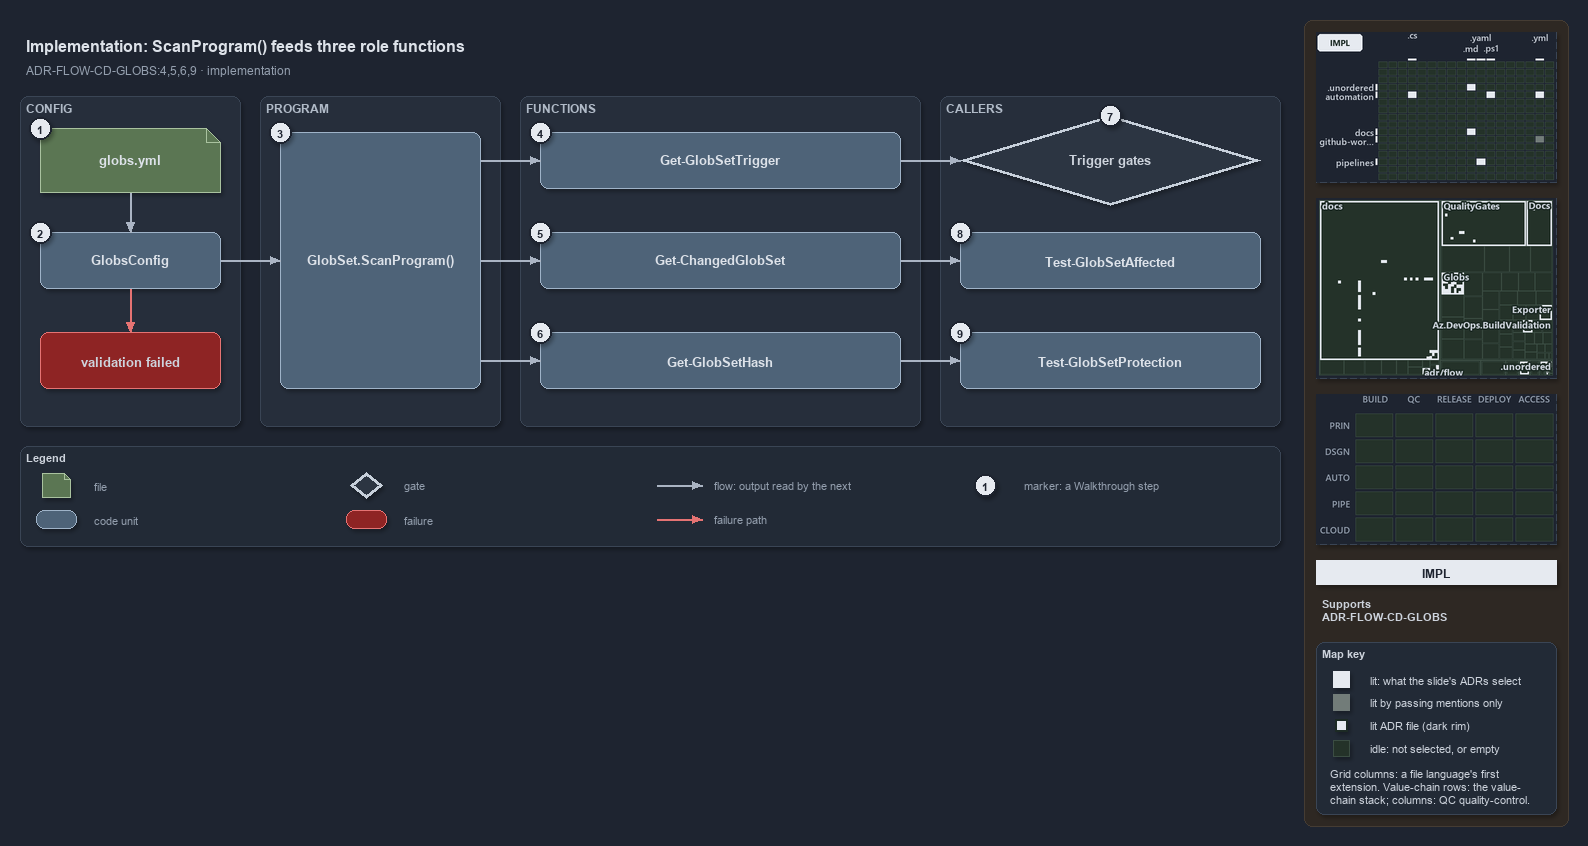

The diagram above was exported from draw.io. Its source (the exported page's mxGraphModel, read from the mxfile embedded in the PNG):
<mxGraphModel dx="1024" dy="768" grid="0" gridSize="10" guides="1" tooltips="1" connect="1" arrows="1" fold="1" page="1" pageScale="1" pageWidth="1572" pageHeight="560" background="#1E2430" math="0" shadow="1">
  <root>
    <mxCell id="0" />
    <mxCell id="1" parent="0" />
    <mxCell id="sidebar-bg" value="" style="rounded=1;arcSize=2;html=1;fillColor=#2E2823;strokeColor=#453C33;shadow=0;" vertex="1" parent="1">
      <mxGeometry x="1304" y="4" width="264" height="806" as="geometry" />
    </mxCell>
    <mxCell id="title" value="Implementation: ScanProgram() feeds three role functions" style="text;html=1;align=left;verticalAlign=middle;fontSize=16;fontStyle=1;fontColor=#DDE2E9;" vertex="1" parent="1">
      <mxGeometry x="20" y="14" width="1260" height="30" as="geometry" />
    </mxCell>
    <mxCell id="subtitle" value="ADR-FLOW-CD-GLOBS:4,5,6,9 · implementation" style="text;html=1;align=left;verticalAlign=middle;fontSize=12;fontColor=#949FAE;" vertex="1" parent="1">
      <mxGeometry x="20" y="44" width="1240" height="20" as="geometry" />
    </mxCell>
    <mxCell id="band-config" value="CONFIG" style="rounded=1;html=1;arcSize=3;fillColor=#262E3B;strokeColor=#3A4555;verticalAlign=top;align=left;spacingLeft=8;fontStyle=1;fontSize=12;fontColor=#B0BAC7;" vertex="1" parent="1">
      <mxGeometry x="20" y="80" width="220" height="330" as="geometry" />
    </mxCell>
    <mxCell id="band-program" value="PROGRAM" style="rounded=1;html=1;arcSize=3;fillColor=#262E3B;strokeColor=#3A4555;verticalAlign=top;align=left;spacingLeft=8;fontStyle=1;fontSize=12;fontColor=#B0BAC7;" vertex="1" parent="1">
      <mxGeometry x="260" y="80" width="240" height="330" as="geometry" />
    </mxCell>
    <mxCell id="band-functions" value="FUNCTIONS" style="rounded=1;html=1;arcSize=3;fillColor=#262E3B;strokeColor=#3A4555;verticalAlign=top;align=left;spacingLeft=8;fontStyle=1;fontSize=12;fontColor=#B0BAC7;" vertex="1" parent="1">
      <mxGeometry x="520" y="80" width="400" height="330" as="geometry" />
    </mxCell>
    <mxCell id="band-callers" value="CALLERS" style="rounded=1;html=1;arcSize=3;fillColor=#262E3B;strokeColor=#3A4555;verticalAlign=top;align=left;spacingLeft=8;fontStyle=1;fontSize=12;fontColor=#B0BAC7;" vertex="1" parent="1">
      <mxGeometry x="940" y="80" width="340" height="330" as="geometry" />
    </mxCell>
    <mxCell id="f-globs" value="&lt;b&gt;globs.yml&lt;/b&gt;" style="shape=note;size=14;whiteSpace=wrap;html=1;fontColor=#DDE2E9;fillColor=#5B7653;strokeColor=#A9C29F;fontSize=13;" vertex="1" parent="1">
      <mxGeometry x="40" y="112" width="180" height="64" as="geometry" />
    </mxCell>
    <mxCell id="c-globsconfig" value="&lt;b&gt;GlobsConfig&lt;/b&gt;" style="rounded=1;whiteSpace=wrap;html=1;fontColor=#DDE2E9;arcSize=20;fillColor=#4E6378;strokeColor=#9FB3C8;fontSize=13;" vertex="1" parent="1">
      <mxGeometry x="40" y="216" width="180" height="56" as="geometry" />
    </mxCell>
    <mxCell id="x-invalid" value="&lt;b&gt;validation failed&lt;/b&gt;" style="rounded=1;whiteSpace=wrap;html=1;arcSize=20;fillColor=#8E2424;strokeColor=#E57373;fontSize=13;" vertex="1" parent="1">
      <mxGeometry x="40" y="316" width="180" height="56" as="geometry" />
    </mxCell>
    <mxCell id="p-edge-globs-config-a" value="" style="text;html=1;strokeColor=none;fillColor=none;" vertex="1" parent="1">
      <mxGeometry x="130" y="176" width="1" height="1" as="geometry" />
    </mxCell>
    <mxCell id="p-edge-globs-config-b" value="" style="text;html=1;strokeColor=none;fillColor=none;" vertex="1" parent="1">
      <mxGeometry x="130" y="216" width="1" height="1" as="geometry" />
    </mxCell>
    <mxCell id="edge-globs-config" value="" style="edgeStyle=orthogonalEdgeStyle;rounded=1;html=1;fontSize=11;endArrow=block;strokeColor=#AAB4C3;fontColor=#CDD3DC;shadow=0;" edge="1" parent="1" source="p-edge-globs-config-a" target="p-edge-globs-config-b">
      <mxGeometry relative="1" as="geometry" />
    </mxCell>
    <mxCell id="p-edge-config-invalid-a" value="" style="text;html=1;strokeColor=none;fillColor=none;" vertex="1" parent="1">
      <mxGeometry x="130" y="272" width="1" height="1" as="geometry" />
    </mxCell>
    <mxCell id="p-edge-config-invalid-b" value="" style="text;html=1;strokeColor=none;fillColor=none;" vertex="1" parent="1">
      <mxGeometry x="130" y="316" width="1" height="1" as="geometry" />
    </mxCell>
    <mxCell id="edge-config-invalid" value="" style="edgeStyle=orthogonalEdgeStyle;rounded=1;html=1;fontSize=11;endArrow=block;strokeColor=#E57373;fontColor=#CDD3DC;shadow=0;" edge="1" parent="1" source="p-edge-config-invalid-a" target="p-edge-config-invalid-b">
      <mxGeometry relative="1" as="geometry" />
    </mxCell>
    <mxCell id="c-program" value="&lt;b&gt;GlobSet.ScanProgram()&lt;/b&gt;" style="rounded=1;whiteSpace=wrap;html=1;fontColor=#DDE2E9;arcSize=20;fillColor=#4E6378;strokeColor=#9FB3C8;fontSize=13;" vertex="1" parent="1">
      <mxGeometry x="280" y="116" width="200" height="256" as="geometry" />
    </mxCell>
    <mxCell id="p-edge-config-program-a" value="" style="text;html=1;strokeColor=none;fillColor=none;" vertex="1" parent="1">
      <mxGeometry x="220" y="244" width="1" height="1" as="geometry" />
    </mxCell>
    <mxCell id="p-edge-config-program-b" value="" style="text;html=1;strokeColor=none;fillColor=none;" vertex="1" parent="1">
      <mxGeometry x="280" y="244" width="1" height="1" as="geometry" />
    </mxCell>
    <mxCell id="edge-config-program" value="" style="edgeStyle=orthogonalEdgeStyle;rounded=1;html=1;fontSize=11;endArrow=block;strokeColor=#AAB4C3;fontColor=#CDD3DC;shadow=0;" edge="1" parent="1" source="p-edge-config-program-a" target="p-edge-config-program-b">
      <mxGeometry relative="1" as="geometry" />
    </mxCell>
    <mxCell id="c-fn-1" value="&lt;b&gt;Get-GlobSetTrigger&lt;/b&gt;" style="rounded=1;whiteSpace=wrap;html=1;fontColor=#DDE2E9;arcSize=20;fillColor=#4E6378;strokeColor=#9FB3C8;fontSize=13;" vertex="1" parent="1">
      <mxGeometry x="540" y="116" width="360" height="56" as="geometry" />
    </mxCell>
    <mxCell id="p-edge-program-fn-1-a" value="" style="text;html=1;strokeColor=none;fillColor=none;" vertex="1" parent="1">
      <mxGeometry x="480" y="144" width="1" height="1" as="geometry" />
    </mxCell>
    <mxCell id="p-edge-program-fn-1-b" value="" style="text;html=1;strokeColor=none;fillColor=none;" vertex="1" parent="1">
      <mxGeometry x="540" y="144" width="1" height="1" as="geometry" />
    </mxCell>
    <mxCell id="edge-program-fn-1" value="" style="edgeStyle=orthogonalEdgeStyle;rounded=1;html=1;fontSize=11;endArrow=block;strokeColor=#AAB4C3;fontColor=#CDD3DC;shadow=0;" edge="1" parent="1" source="p-edge-program-fn-1-a" target="p-edge-program-fn-1-b">
      <mxGeometry relative="1" as="geometry" />
    </mxCell>
    <mxCell id="c-fn-2" value="&lt;b&gt;Get-ChangedGlobSet&lt;/b&gt;" style="rounded=1;whiteSpace=wrap;html=1;fontColor=#DDE2E9;arcSize=20;fillColor=#4E6378;strokeColor=#9FB3C8;fontSize=13;" vertex="1" parent="1">
      <mxGeometry x="540" y="216" width="360" height="56" as="geometry" />
    </mxCell>
    <mxCell id="p-edge-program-fn-2-a" value="" style="text;html=1;strokeColor=none;fillColor=none;" vertex="1" parent="1">
      <mxGeometry x="480" y="244" width="1" height="1" as="geometry" />
    </mxCell>
    <mxCell id="p-edge-program-fn-2-b" value="" style="text;html=1;strokeColor=none;fillColor=none;" vertex="1" parent="1">
      <mxGeometry x="540" y="244" width="1" height="1" as="geometry" />
    </mxCell>
    <mxCell id="edge-program-fn-2" value="" style="edgeStyle=orthogonalEdgeStyle;rounded=1;html=1;fontSize=11;endArrow=block;strokeColor=#AAB4C3;fontColor=#CDD3DC;shadow=0;" edge="1" parent="1" source="p-edge-program-fn-2-a" target="p-edge-program-fn-2-b">
      <mxGeometry relative="1" as="geometry" />
    </mxCell>
    <mxCell id="c-fn-3" value="&lt;b&gt;Get-GlobSetHash&lt;/b&gt;" style="rounded=1;whiteSpace=wrap;html=1;fontColor=#DDE2E9;arcSize=20;fillColor=#4E6378;strokeColor=#9FB3C8;fontSize=13;" vertex="1" parent="1">
      <mxGeometry x="540" y="316" width="360" height="56" as="geometry" />
    </mxCell>
    <mxCell id="p-edge-program-fn-3-a" value="" style="text;html=1;strokeColor=none;fillColor=none;" vertex="1" parent="1">
      <mxGeometry x="480" y="344" width="1" height="1" as="geometry" />
    </mxCell>
    <mxCell id="p-edge-program-fn-3-b" value="" style="text;html=1;strokeColor=none;fillColor=none;" vertex="1" parent="1">
      <mxGeometry x="540" y="344" width="1" height="1" as="geometry" />
    </mxCell>
    <mxCell id="edge-program-fn-3" value="" style="edgeStyle=orthogonalEdgeStyle;rounded=1;html=1;fontSize=11;endArrow=block;strokeColor=#AAB4C3;fontColor=#CDD3DC;shadow=0;" edge="1" parent="1" source="p-edge-program-fn-3-a" target="p-edge-program-fn-3-b">
      <mxGeometry relative="1" as="geometry" />
    </mxCell>
    <mxCell id="g-trigger" value="&lt;b&gt;Trigger gates&lt;/b&gt;" style="rhombus;whiteSpace=wrap;html=1;fillColor=#2C3542;strokeColor=#C7D0DB;strokeWidth=3;fontSize=13;fontColor=#CDD3DC;" vertex="1" parent="1">
      <mxGeometry x="960" y="99" width="300" height="90" as="geometry" />
    </mxCell>
    <mxCell id="c-affected" value="&lt;b&gt;Test-GlobSetAffected&lt;/b&gt;" style="rounded=1;whiteSpace=wrap;html=1;fontColor=#DDE2E9;arcSize=20;fillColor=#4E6378;strokeColor=#9FB3C8;fontSize=13;" vertex="1" parent="1">
      <mxGeometry x="960" y="216" width="300" height="56" as="geometry" />
    </mxCell>
    <mxCell id="c-protection" value="&lt;b&gt;Test-GlobSetProtection&lt;/b&gt;" style="rounded=1;whiteSpace=wrap;html=1;fontColor=#DDE2E9;arcSize=20;fillColor=#4E6378;strokeColor=#9FB3C8;fontSize=13;" vertex="1" parent="1">
      <mxGeometry x="960" y="316" width="300" height="56" as="geometry" />
    </mxCell>
    <mxCell id="p-edge-fn-caller-1-a" value="" style="text;html=1;strokeColor=none;fillColor=none;" vertex="1" parent="1">
      <mxGeometry x="900" y="144" width="1" height="1" as="geometry" />
    </mxCell>
    <mxCell id="p-edge-fn-caller-1-b" value="" style="text;html=1;strokeColor=none;fillColor=none;" vertex="1" parent="1">
      <mxGeometry x="960" y="144" width="1" height="1" as="geometry" />
    </mxCell>
    <mxCell id="edge-fn-caller-1" value="" style="edgeStyle=orthogonalEdgeStyle;rounded=1;html=1;fontSize=11;endArrow=block;strokeColor=#AAB4C3;fontColor=#CDD3DC;shadow=0;" edge="1" parent="1" source="p-edge-fn-caller-1-a" target="p-edge-fn-caller-1-b">
      <mxGeometry relative="1" as="geometry" />
    </mxCell>
    <mxCell id="p-edge-fn-caller-2-a" value="" style="text;html=1;strokeColor=none;fillColor=none;" vertex="1" parent="1">
      <mxGeometry x="900" y="244" width="1" height="1" as="geometry" />
    </mxCell>
    <mxCell id="p-edge-fn-caller-2-b" value="" style="text;html=1;strokeColor=none;fillColor=none;" vertex="1" parent="1">
      <mxGeometry x="960" y="244" width="1" height="1" as="geometry" />
    </mxCell>
    <mxCell id="edge-fn-caller-2" value="" style="edgeStyle=orthogonalEdgeStyle;rounded=1;html=1;fontSize=11;endArrow=block;strokeColor=#AAB4C3;fontColor=#CDD3DC;shadow=0;" edge="1" parent="1" source="p-edge-fn-caller-2-a" target="p-edge-fn-caller-2-b">
      <mxGeometry relative="1" as="geometry" />
    </mxCell>
    <mxCell id="p-edge-fn-caller-3-a" value="" style="text;html=1;strokeColor=none;fillColor=none;" vertex="1" parent="1">
      <mxGeometry x="900" y="344" width="1" height="1" as="geometry" />
    </mxCell>
    <mxCell id="p-edge-fn-caller-3-b" value="" style="text;html=1;strokeColor=none;fillColor=none;" vertex="1" parent="1">
      <mxGeometry x="960" y="344" width="1" height="1" as="geometry" />
    </mxCell>
    <mxCell id="edge-fn-caller-3" value="" style="edgeStyle=orthogonalEdgeStyle;rounded=1;html=1;fontSize=11;endArrow=block;strokeColor=#AAB4C3;fontColor=#CDD3DC;shadow=0;" edge="1" parent="1" source="p-edge-fn-caller-3-a" target="p-edge-fn-caller-3-b">
      <mxGeometry relative="1" as="geometry" />
    </mxCell>
    <mxCell id="mark-1" value="1" style="ellipse;html=1;fillColor=#E6EAF0;strokeColor=#1E2430;strokeWidth=2;fontColor=#1E2430;fontStyle=1;fontSize=11;" vertex="1" parent="1">
      <mxGeometry x="29" y="101" width="22" height="22" as="geometry" />
    </mxCell>
    <mxCell id="mark-2" value="2" style="ellipse;html=1;fillColor=#E6EAF0;strokeColor=#1E2430;strokeWidth=2;fontColor=#1E2430;fontStyle=1;fontSize=11;" vertex="1" parent="1">
      <mxGeometry x="29" y="205" width="22" height="22" as="geometry" />
    </mxCell>
    <mxCell id="mark-3" value="3" style="ellipse;html=1;fillColor=#E6EAF0;strokeColor=#1E2430;strokeWidth=2;fontColor=#1E2430;fontStyle=1;fontSize=11;" vertex="1" parent="1">
      <mxGeometry x="269" y="105" width="22" height="22" as="geometry" />
    </mxCell>
    <mxCell id="mark-4" value="4" style="ellipse;html=1;fillColor=#E6EAF0;strokeColor=#1E2430;strokeWidth=2;fontColor=#1E2430;fontStyle=1;fontSize=11;" vertex="1" parent="1">
      <mxGeometry x="529" y="105" width="22" height="22" as="geometry" />
    </mxCell>
    <mxCell id="mark-5" value="5" style="ellipse;html=1;fillColor=#E6EAF0;strokeColor=#1E2430;strokeWidth=2;fontColor=#1E2430;fontStyle=1;fontSize=11;" vertex="1" parent="1">
      <mxGeometry x="529" y="205" width="22" height="22" as="geometry" />
    </mxCell>
    <mxCell id="mark-6" value="6" style="ellipse;html=1;fillColor=#E6EAF0;strokeColor=#1E2430;strokeWidth=2;fontColor=#1E2430;fontStyle=1;fontSize=11;" vertex="1" parent="1">
      <mxGeometry x="529" y="305" width="22" height="22" as="geometry" />
    </mxCell>
    <mxCell id="mark-7" value="7" style="ellipse;html=1;fillColor=#E6EAF0;strokeColor=#1E2430;strokeWidth=2;fontColor=#1E2430;fontStyle=1;fontSize=11;" vertex="1" parent="1">
      <mxGeometry x="1099" y="88" width="22" height="22" as="geometry" />
    </mxCell>
    <mxCell id="mark-8" value="8" style="ellipse;html=1;fillColor=#E6EAF0;strokeColor=#1E2430;strokeWidth=2;fontColor=#1E2430;fontStyle=1;fontSize=11;" vertex="1" parent="1">
      <mxGeometry x="949" y="205" width="22" height="22" as="geometry" />
    </mxCell>
    <mxCell id="mark-9" value="9" style="ellipse;html=1;fillColor=#E6EAF0;strokeColor=#1E2430;strokeWidth=2;fontColor=#1E2430;fontStyle=1;fontSize=11;" vertex="1" parent="1">
      <mxGeometry x="949" y="305" width="22" height="22" as="geometry" />
    </mxCell>
    <mxCell id="legend" value="&lt;b&gt;Legend&lt;/b&gt;" style="rounded=1;whiteSpace=wrap;html=1;arcSize=6;fillColor=#222A36;strokeColor=#3A4555;align=left;verticalAlign=top;spacing=8;fontSize=11;fontColor=#CDD3DC;" vertex="1" parent="1">
      <mxGeometry x="20" y="430" width="1260" height="100" as="geometry" />
    </mxCell>
    <mxCell id="legend-1" value="" style="shape=note;size=6;whiteSpace=wrap;html=1;fontColor=#DDE2E9;fillColor=#5B7653;strokeColor=#A9C29F;" vertex="1" parent="1">
      <mxGeometry x="42" y="457" width="28" height="24" as="geometry" />
    </mxCell>
    <mxCell id="legend-1-text" value="file" style="text;html=1;align=left;verticalAlign=middle;fontSize=11;fontColor=#949FAE;" vertex="1" parent="1">
      <mxGeometry x="88" y="459" width="250" height="20" as="geometry" />
    </mxCell>
    <mxCell id="legend-2" value="" style="rounded=1;whiteSpace=wrap;html=1;fontColor=#DDE2E9;arcSize=20;fillColor=#4E6378;strokeColor=#9FB3C8;" vertex="1" parent="1">
      <mxGeometry x="36" y="494" width="40" height="18" as="geometry" />
    </mxCell>
    <mxCell id="legend-2-text" value="code unit" style="text;html=1;align=left;verticalAlign=middle;fontSize=11;fontColor=#949FAE;" vertex="1" parent="1">
      <mxGeometry x="88" y="493" width="250" height="20" as="geometry" />
    </mxCell>
    <mxCell id="legend-3" value="" style="rhombus;whiteSpace=wrap;html=1;fillColor=#2C3542;strokeColor=#C7D0DB;strokeWidth=3;fontColor=#CDD3DC;" vertex="1" parent="1">
      <mxGeometry x="350" y="456" width="32" height="26" as="geometry" />
    </mxCell>
    <mxCell id="legend-3-text" value="gate" style="text;html=1;align=left;verticalAlign=middle;fontSize=11;fontColor=#949FAE;" vertex="1" parent="1">
      <mxGeometry x="398" y="459" width="250" height="20" as="geometry" />
    </mxCell>
    <mxCell id="legend-4" value="" style="rounded=1;whiteSpace=wrap;html=1;arcSize=20;fillColor=#8E2424;strokeColor=#E57373;" vertex="1" parent="1">
      <mxGeometry x="346" y="494" width="40" height="18" as="geometry" />
    </mxCell>
    <mxCell id="legend-4-text" value="failure" style="text;html=1;align=left;verticalAlign=middle;fontSize=11;fontColor=#949FAE;" vertex="1" parent="1">
      <mxGeometry x="398" y="493" width="250" height="20" as="geometry" />
    </mxCell>
    <mxCell id="p-legend-5-a" value="" style="text;html=1;strokeColor=none;fillColor=none;" vertex="1" parent="1">
      <mxGeometry x="656" y="469" width="1" height="1" as="geometry" />
    </mxCell>
    <mxCell id="p-legend-5-b" value="" style="text;html=1;strokeColor=none;fillColor=none;" vertex="1" parent="1">
      <mxGeometry x="702" y="469" width="1" height="1" as="geometry" />
    </mxCell>
    <mxCell id="legend-5" value="" style="edgeStyle=orthogonalEdgeStyle;rounded=1;html=1;fontSize=11;endArrow=block;strokeColor=#AAB4C3;fontColor=#CDD3DC;shadow=0;" edge="1" parent="1" source="p-legend-5-a" target="p-legend-5-b">
      <mxGeometry relative="1" as="geometry" />
    </mxCell>
    <mxCell id="legend-5-text" value="flow: output read by the next" style="text;html=1;align=left;verticalAlign=middle;fontSize=11;fontColor=#949FAE;" vertex="1" parent="1">
      <mxGeometry x="708" y="459" width="250" height="20" as="geometry" />
    </mxCell>
    <mxCell id="p-legend-6-a" value="" style="text;html=1;strokeColor=none;fillColor=none;" vertex="1" parent="1">
      <mxGeometry x="656" y="503" width="1" height="1" as="geometry" />
    </mxCell>
    <mxCell id="p-legend-6-b" value="" style="text;html=1;strokeColor=none;fillColor=none;" vertex="1" parent="1">
      <mxGeometry x="702" y="503" width="1" height="1" as="geometry" />
    </mxCell>
    <mxCell id="legend-6" value="" style="edgeStyle=orthogonalEdgeStyle;rounded=1;html=1;fontSize=11;endArrow=block;strokeColor=#E57373;fontColor=#CDD3DC;shadow=0;" edge="1" parent="1" source="p-legend-6-a" target="p-legend-6-b">
      <mxGeometry relative="1" as="geometry" />
    </mxCell>
    <mxCell id="legend-6-text" value="failure path" style="text;html=1;align=left;verticalAlign=middle;fontSize=11;fontColor=#949FAE;" vertex="1" parent="1">
      <mxGeometry x="708" y="493" width="250" height="20" as="geometry" />
    </mxCell>
    <mxCell id="legend-7" value="1" style="ellipse;html=1;fillColor=#E6EAF0;strokeColor=#1E2430;strokeWidth=2;fontColor=#1E2430;fontStyle=1;fontSize=11;" vertex="1" parent="1">
      <mxGeometry x="974" y="458" width="22" height="22" as="geometry" />
    </mxCell>
    <mxCell id="legend-7-text" value="marker: a Walkthrough step" style="text;html=1;align=left;verticalAlign=middle;fontSize=11;fontColor=#949FAE;" vertex="1" parent="1">
      <mxGeometry x="1018" y="459" width="250" height="20" as="geometry" />
    </mxCell>
    <mxCell id="minimap-grid" value="" style="shape=image;html=1;imageAspect=0;aspect=fixed;verticalLabelPosition=bottom;strokeColor=#3A4555;dashed=1;fillColor=#222A36;image=data:image/png,(base64 omitted: 13332 chars);" vertex="1" parent="1">
      <mxGeometry x="1316" y="16" width="240" height="150" as="geometry" />
    </mxCell>
    <mxCell id="minimap-tree" value="" style="shape=image;html=1;imageAspect=0;aspect=fixed;verticalLabelPosition=bottom;strokeColor=#3A4555;dashed=1;fillColor=#222A36;image=data:image/png,(base64 omitted: 25940 chars);" vertex="1" parent="1">
      <mxGeometry x="1316" y="182" width="240" height="180" as="geometry" />
    </mxCell>
    <mxCell id="minimap-chain" value="" style="shape=image;html=1;imageAspect=0;aspect=fixed;verticalLabelPosition=bottom;strokeColor=#3A4555;dashed=1;fillColor=#222A36;image=data:image/png,(base64 omitted: 11912 chars);" vertex="1" parent="1">
      <mxGeometry x="1316" y="378" width="240" height="150" as="geometry" />
    </mxCell>
    <mxCell id="lens-badge" value="IMPL" style="rounded=0;whiteSpace=wrap;html=1;align=center;verticalAlign=middle;fontSize=12;fontStyle=1;fontColor=#1E2430;fillColor=#E6EAF0;strokeColor=none;" vertex="1" parent="1">
      <mxGeometry x="1316" y="544" width="240" height="24" as="geometry" />
    </mxCell>
    <mxCell id="supports" value="&lt;b&gt;Supports&lt;/b&gt;&lt;br&gt;ADR-FLOW-CD-GLOBS" style="text;html=1;whiteSpace=wrap;align=left;verticalAlign=top;fontSize=11;fontColor=#CDD3DC;" vertex="1" parent="1">
      <mxGeometry x="1316" y="576" width="240" height="38" as="geometry" />
    </mxCell>
    <mxCell id="mapkey" value="&lt;b&gt;Map key&lt;/b&gt;" style="rounded=1;arcSize=6;whiteSpace=wrap;html=1;align=left;verticalAlign=top;fontSize=11;fontColor=#CDD3DC;fillColor=#222A36;strokeColor=#3A4555;spacingLeft=8;spacingTop=2;" vertex="1" parent="1">
      <mxGeometry x="1316" y="626" width="240" height="172" as="geometry" />
    </mxCell>
    <mxCell id="mapkey-lit" value="" style="rounded=0;html=1;fillColor=#E6EAF0;strokeColor=#E6EAF0;" vertex="1" parent="1">
      <mxGeometry x="1333.0" y="655.0" width="16" height="16" as="geometry" />
    </mxCell>
    <mxCell id="mapkey-lit-text" value="lit: what the slide's ADRs select" style="text;html=1;align=left;verticalAlign=middle;fontSize=11;fontColor=#CDD3DC;" vertex="1" parent="1">
      <mxGeometry x="1364" y="653" width="184" height="20" as="geometry" />
    </mxCell>
    <mxCell id="mapkey-touched" value="" style="rounded=0;html=1;fillColor=#727C79;strokeColor=#727C79;" vertex="1" parent="1">
      <mxGeometry x="1333.0" y="678.0" width="16" height="16" as="geometry" />
    </mxCell>
    <mxCell id="mapkey-touched-text" value="lit by passing mentions only" style="text;html=1;align=left;verticalAlign=middle;fontSize=11;fontColor=#CDD3DC;" vertex="1" parent="1">
      <mxGeometry x="1364" y="676" width="184" height="20" as="geometry" />
    </mxCell>
    <mxCell id="mapkey-adr" value="" style="rounded=0;html=1;fillColor=#E6EAF0;strokeColor=#1C2A24;strokeWidth=2;" vertex="1" parent="1">
      <mxGeometry x="1335.0" y="703.0" width="12" height="12" as="geometry" />
    </mxCell>
    <mxCell id="mapkey-adr-text" value="lit ADR file (dark rim)" style="text;html=1;align=left;verticalAlign=middle;fontSize=11;fontColor=#CDD3DC;" vertex="1" parent="1">
      <mxGeometry x="1364" y="699" width="184" height="20" as="geometry" />
    </mxCell>
    <mxCell id="mapkey-idle" value="" style="rounded=0;html=1;fillColor=#243229;strokeColor=#3B4D43;" vertex="1" parent="1">
      <mxGeometry x="1333.0" y="724.0" width="16" height="16" as="geometry" />
    </mxCell>
    <mxCell id="mapkey-idle-text" value="idle: not selected, or empty" style="text;html=1;align=left;verticalAlign=middle;fontSize=11;fontColor=#CDD3DC;" vertex="1" parent="1">
      <mxGeometry x="1364" y="722" width="184" height="20" as="geometry" />
    </mxCell>
    <mxCell id="mapkey-codes" value="Grid columns: a file language's first&lt;br&gt;extension. Value-chain rows: the value-&lt;br&gt;chain stack; columns: QC quality-control." style="text;html=1;align=left;verticalAlign=top;whiteSpace=wrap;fontSize=11;fontColor=#CDD3DC;" vertex="1" parent="1">
      <mxGeometry x="1324" y="746" width="224" height="46" as="geometry" />
    </mxCell>
  </root>
</mxGraphModel>